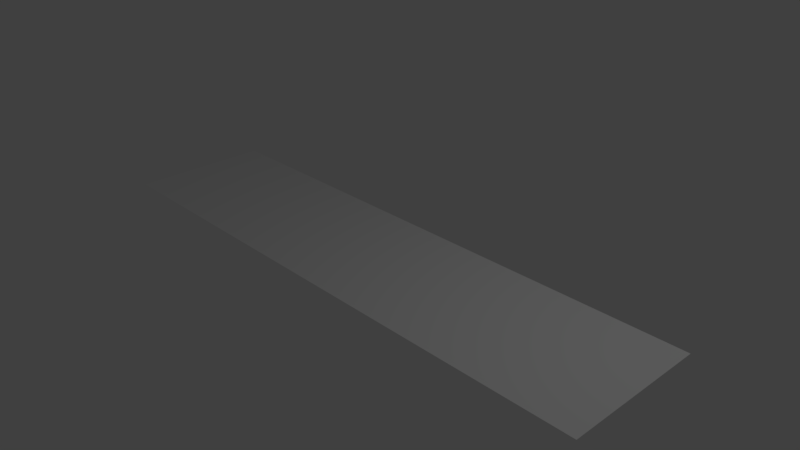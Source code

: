 # Source: road.blend  (saved by Blender 2.78.0; exported with 4.5.12 LTS)
import bpy
from mathutils import Matrix  # noqa: F401  (used for matrix-valued properties, if any)

bpy.ops.wm.read_factory_settings(use_empty=True)
scene = bpy.context.scene
scene.name = 'Scene'

# ---- collections
col_collection_1 = bpy.data.collections.new('Collection 1'); scene.collection.children.link(col_collection_1)

# ---- world
world_world = bpy.data.worlds.new('World'); scene.world = world_world
world_world.color = (0.05088, 0.05088, 0.05088)
world_world.use_sun_shadow = False
world_world.sun_shadow_jitter_overblur = 0.0
world_world.cycles.sampling_method = 'MANUAL'

# ---- cameras
cam_camera = bpy.data.cameras.new('Camera')
cam_camera.clip_end = 100.0
cam_camera.lens = 35.0
cam_camera.sensor_width = 32.0
cam_camera.sensor_height = 18.0
cam_camera.ortho_scale = 7.314
cam_camera.dof.focus_distance = 0.0
cam_camera.dof.aperture_fstop = 128.0

# ---- lights
light_lamp = bpy.data.lights.new('Lamp', 'POINT')
light_lamp.transmission_factor = 0.0
light_lamp.cutoff_distance = 30.0
light_lamp.energy = 100.0
light_lamp.shadow_buffer_clip_start = 1.001
light_lamp.shadow_soft_size = 0.1
light_lamp.shadow_maximum_resolution = 0.006
light_lamp.use_absolute_resolution = True

# ---- meshes
me_plane = bpy.data.meshes.new('Plane')
me_plane.from_pydata([(0.875, 0.5, 0.0), (0.875, 0.25, 0.0), (0.9375, 0.5, 0.0), (0.875, 0.75, 0.0), (0.8125, 0.5, 0.0), (0.8125, 0.25, 0.0), (0.9375, 0.25, 0.0), (0.9375, 0.75, 0.0), (0.8125, 0.75, 0.0), (0.375, 0.5, 0.0), (0.375, 0.25, 0.0), (0.4375, 0.5, 0.0), (0.375, 0.75, 0.0), (0.3125, 0.5, 0.0), (0.3125, 0.25, 0.0), (0.4375, 0.25, 0.0), (0.4375, 0.75, 0.0), (0.3125, 0.75, 0.0), (0.125, 0.5, 0.0), (0.125, 0.25, 0.0), (0.1875, 0.5, 0.0), (0.125, 0.75, 0.0), (0.0625, 0.5, 0.0), (0.0625, 0.25, 0.0), (0.1875, 0.25, 0.0), (0.1875, 0.75, 0.0), (0.0625, 0.75, 0.0), (0.625, 0.5, 0.0), (0.625, 0.25, 0.0), (0.6875, 0.5, 0.0), (0.625, 0.75, 0.0), (0.5625, 0.5, 0.0), (0.5625, 0.25, 0.0), (0.6875, 0.25, 0.0), (0.6875, 0.75, 0.0), (0.5625, 0.75, 0.0), (0.625, -0.5, 0.0), (0.625, -0.75, 0.0), (0.6875, -0.5, 0.0), (0.625, -0.25, 0.0), (0.5625, -0.5, 0.0), (0.5625, -0.75, 0.0), (0.6875, -0.75, 0.0), (0.6875, -0.25, 0.0), (0.5625, -0.25, 0.0), (0.125, -0.5, 0.0), (0.125, -0.75, 0.0), (0.1875, -0.5, 0.0), (0.125, -0.25, 0.0), (0.0625, -0.5, 0.0), (0.0625, -0.75, 0.0), (0.1875, -0.75, 0.0), (0.1875, -0.25, 0.0), (0.0625, -0.25, 0.0), (0.375, -0.5, 0.0), (0.375, -0.75, 0.0), (0.4375, -0.5, 0.0), (0.375, -0.25, 0.0), (0.3125, -0.5, 0.0), (0.3125, -0.75, 0.0), (0.4375, -0.75, 0.0), (0.4375, -0.25, 0.0), (0.3125, -0.25, 0.0), (0.875, -0.5, 0.0), (0.875, -0.75, 0.0), (0.9375, -0.5, 0.0), (0.875, -0.25, 0.0), (0.8125, -0.5, 0.0), (0.8125, -0.75, 0.0), (0.9375, -0.75, 0.0), (0.9375, -0.25, 0.0), (0.8125, -0.25, 0.0), (-0.875, 0.5, 0.0), (-0.8125, 0.5, 0.0), (-0.875, 0.75, 0.0), (-0.9375, 0.5, 0.0), (-0.875, 0.25, 0.0), (-0.8125, 0.25, 0.0), (-0.8125, 0.75, 0.0), (-0.9375, 0.75, 0.0), (-0.9375, 0.25, 0.0), (-0.375, 0.5, 0.0), (-0.3125, 0.5, 0.0), (-0.375, 0.75, 0.0), (-0.4375, 0.5, 0.0), (-0.375, 0.25, 0.0), (-0.3125, 0.25, 0.0), (-0.3125, 0.75, 0.0), (-0.4375, 0.75, 0.0), (-0.4375, 0.25, 0.0), (-0.125, 0.5, 0.0), (-0.0625, 0.5, 0.0), (-0.125, 0.75, 0.0), (-0.1875, 0.5, 0.0), (-0.125, 0.25, 0.0), (-0.0625, 0.25, 0.0), (-0.0625, 0.75, 0.0), (-0.1875, 0.75, 0.0), (-0.1875, 0.25, 0.0), (-0.625, 0.5, 0.0), (-0.5625, 0.5, 0.0), (-0.625, 0.75, 0.0), (-0.6875, 0.5, 0.0), (-0.625, 0.25, 0.0), (-0.5625, 0.25, 0.0), (-0.5625, 0.75, 0.0), (-0.6875, 0.75, 0.0), (-0.6875, 0.25, 0.0), (-0.625, -0.5, 0.0), (-0.5625, -0.5, 0.0), (-0.625, -0.25, 0.0), (-0.6875, -0.5, 0.0), (-0.625, -0.75, 0.0), (-0.5625, -0.75, 0.0), (-0.5625, -0.25, 0.0), (-0.6875, -0.25, 0.0), (-0.6875, -0.75, 0.0), (-0.125, -0.5, 0.0), (-0.0625, -0.5, 0.0), (-0.125, -0.25, 0.0), (-0.1875, -0.5, 0.0), (-0.125, -0.75, 0.0), (-0.0625, -0.75, 0.0), (-0.0625, -0.25, 0.0), (-0.1875, -0.25, 0.0), (-0.1875, -0.75, 0.0), (-0.375, -0.5, 0.0), (-0.3125, -0.5, 0.0), (-0.375, -0.25, 0.0), (-0.4375, -0.5, 0.0), (-0.375, -0.75, 0.0), (-0.3125, -0.75, 0.0), (-0.3125, -0.25, 0.0), (-0.4375, -0.25, 0.0), (-0.4375, -0.75, 0.0), (-0.875, -0.5, 0.0), (-0.8125, -0.5, 0.0), (-0.875, -0.25, 0.0), (-0.9375, -0.5, 0.0), (-0.875, -0.75, 0.0), (-0.8125, -0.75, 0.0), (-0.8125, -0.25, 0.0), (-0.9375, -0.25, 0.0), (-0.9375, -0.75, 0.0), (0.5, 0.25, 0.0), (0.5, 0.5, 0.0), (0.5, 0.75, 0.0), (0.8125, -1.0, 0.0), (0.875, -1.0, 0.0), (0.9375, -1.0, 0.0), (1.0, 0.25, 0.0), (1.0, 0.5, 0.0), (1.0, 0.75, 0.0), (0.3125, -1.0, 0.0), (0.375, -1.0, 0.0), (0.4375, -1.0, 0.0), (0.6875, 1.0, 0.0), (0.625, 1.0, 0.0), (0.5625, 1.0, 0.0), (0.1875, 1.0, 0.0), (0.125, 1.0, 0.0), (0.0625, 1.0, 0.0), (0.0, 0.25, 0.0), (0.0, 0.5, 0.0), (0.0, 0.75, 0.0), (0.0625, -1.0, 0.0), (0.125, -1.0, 0.0), (0.1875, -1.0, 0.0), (0.4375, 1.0, 0.0), (0.375, 1.0, 0.0), (0.3125, 1.0, 0.0), (0.25, 0.25, 0.0), (0.25, 0.5, 0.0), (0.25, 0.75, 0.0), (0.5625, -1.0, 0.0), (0.625, -1.0, 0.0), (0.6875, -1.0, 0.0), (0.9375, 1.0, 0.0), (0.875, 1.0, 0.0), (0.8125, 1.0, 0.0), (0.75, 0.25, 0.0), (0.75, 0.5, 0.0), (0.75, 0.75, 0.0), (0.5, -0.75, 0.0), (0.5, -0.5, 0.0), (0.5, -0.25, 0.0), (1.0, -0.75, 0.0), (1.0, -0.5, 0.0), (1.0, -0.25, 0.0), (0.0, -0.75, 0.0), (0.0, -0.5, 0.0), (0.0, -0.25, 0.0), (0.25, -0.75, 0.0), (0.25, -0.5, 0.0), (0.25, -0.25, 0.0), (0.75, -0.75, 0.0), (0.75, -0.5, 0.0), (0.75, -0.25, 0.0), (0.6875, 0.0, 0.0), (0.625, 0.0, 0.0), (0.5625, 0.0, 0.0), (0.1875, 0.0, 0.0), (0.125, 0.0, 0.0), (0.0625, 0.0, 0.0), (0.4375, 0.0, 0.0), (0.375, 0.0, 0.0), (0.3125, 0.0, 0.0), (0.9375, 0.0, 0.0), (0.875, 0.0, 0.0), (0.8125, 0.0, 0.0), (-0.5, 0.25, 0.0), (-0.5, 0.5, 0.0), (-0.5, 0.75, 0.0), (-0.8125, -1.0, 0.0), (-0.875, -1.0, 0.0), (-0.9375, -1.0, 0.0), (-1.0, 0.25, 0.0), (-1.0, 0.5, 0.0), (-1.0, 0.75, 0.0), (-0.3125, -1.0, 0.0), (-0.375, -1.0, 0.0), (-0.4375, -1.0, 0.0), (-0.6875, 1.0, 0.0), (-0.625, 1.0, 0.0), (-0.5625, 1.0, 0.0), (-0.1875, 1.0, 0.0), (-0.125, 1.0, 0.0), (-0.0625, 1.0, 0.0), (-0.0625, -1.0, 0.0), (-0.125, -1.0, 0.0), (-0.1875, -1.0, 0.0), (-0.4375, 1.0, 0.0), (-0.375, 1.0, 0.0), (-0.3125, 1.0, 0.0), (-0.25, 0.25, 0.0), (-0.25, 0.5, 0.0), (-0.25, 0.75, 0.0), (-0.5625, -1.0, 0.0), (-0.625, -1.0, 0.0), (-0.6875, -1.0, 0.0), (-0.9375, 1.0, 0.0), (-0.875, 1.0, 0.0), (-0.8125, 1.0, 0.0), (-0.75, 0.25, 0.0), (-0.75, 0.5, 0.0), (-0.75, 0.75, 0.0), (-0.5, -0.75, 0.0), (-0.5, -0.5, 0.0), (-0.5, -0.25, 0.0), (-1.0, -0.75, 0.0), (-1.0, -0.5, 0.0), (-1.0, -0.25, 0.0), (-0.25, -0.75, 0.0), (-0.25, -0.5, 0.0), (-0.25, -0.25, 0.0), (-0.75, -0.75, 0.0), (-0.75, -0.5, 0.0), (-0.75, -0.25, 0.0), (-0.6875, 0.0, 0.0), (-0.625, 0.0, 0.0), (-0.5625, 0.0, 0.0), (-0.1875, 0.0, 0.0), (-0.125, 0.0, 0.0), (-0.0625, 0.0, 0.0), (-0.4375, 0.0, 0.0), (-0.375, 0.0, 0.0), (-0.3125, 0.0, 0.0), (-0.9375, 0.0, 0.0), (-0.875, 0.0, 0.0), (-0.8125, 0.0, 0.0), (0.5, 1.0, 0.0), (1.0, -1.0, 0.0), (0.5, -1.0, 0.0), (1.0, 1.0, 0.0), (0.25, -1.0, 0.0), (0.25, 1.0, 0.0), (0.75, -1.0, 0.0), (0.75, 1.0, 0.0), (0.5, 0.0, 0.0), (1.0, 0.0, 0.0), (0.25, 0.0, 0.0), (0.75, 0.0, 0.0), (-0.5, 1.0, 0.0), (-1.0, -1.0, 0.0), (-0.5, -1.0, 0.0), (-1.0, 1.0, 0.0), (0.0, -1.0, 0.0), (0.0, 1.0, 0.0), (-0.25, -1.0, 0.0), (-0.25, 1.0, 0.0), (-0.75, -1.0, 0.0), (-0.75, 1.0, 0.0), (-0.5, 0.0, 0.0), (-1.0, 0.0, 0.0), (0.0, 0.0, 0.0), (-0.25, 0.0, 0.0), (-0.75, 0.0, 0.0)], [], [(0, 4, 5, 1), (1, 5, 209, 208), (4, 181, 180, 5), (5, 180, 281, 209), (0, 1, 6, 2), (2, 6, 150, 151), (1, 208, 207, 6), (6, 207, 279, 150), (0, 2, 7, 3), (3, 7, 177, 178), (2, 151, 152, 7), (7, 152, 273, 177), (0, 3, 8, 4), (4, 8, 182, 181), (3, 178, 179, 8), (8, 179, 277, 182), (9, 13, 14, 10), (10, 14, 206, 205), (13, 172, 171, 14), (14, 171, 280, 206), (9, 10, 15, 11), (11, 15, 144, 145), (10, 205, 204, 15), (15, 204, 278, 144), (9, 11, 16, 12), (12, 16, 168, 169), (11, 145, 146, 16), (16, 146, 270, 168), (9, 12, 17, 13), (13, 17, 173, 172), (12, 169, 170, 17), (17, 170, 275, 173), (18, 22, 23, 19), (19, 23, 203, 202), (22, 163, 162, 23), (23, 162, 294, 203), (18, 19, 24, 20), (20, 24, 171, 172), (19, 202, 201, 24), (24, 201, 280, 171), (18, 20, 25, 21), (21, 25, 159, 160), (20, 172, 173, 25), (25, 173, 275, 159), (18, 21, 26, 22), (22, 26, 164, 163), (21, 160, 161, 26), (26, 161, 287, 164), (27, 31, 32, 28), (28, 32, 200, 199), (31, 145, 144, 32), (32, 144, 278, 200), (27, 28, 33, 29), (29, 33, 180, 181), (28, 199, 198, 33), (33, 198, 281, 180), (27, 29, 34, 30), (30, 34, 156, 157), (29, 181, 182, 34), (34, 182, 277, 156), (27, 30, 35, 31), (31, 35, 146, 145), (30, 157, 158, 35), (35, 158, 270, 146), (36, 40, 41, 37), (37, 41, 174, 175), (40, 184, 183, 41), (41, 183, 272, 174), (36, 37, 42, 38), (38, 42, 195, 196), (37, 175, 176, 42), (42, 176, 276, 195), (36, 38, 43, 39), (39, 43, 198, 199), (38, 196, 197, 43), (43, 197, 281, 198), (36, 39, 44, 40), (40, 44, 185, 184), (39, 199, 200, 44), (44, 200, 278, 185), (45, 49, 50, 46), (46, 50, 165, 166), (49, 190, 189, 50), (50, 189, 286, 165), (45, 46, 51, 47), (47, 51, 192, 193), (46, 166, 167, 51), (51, 167, 274, 192), (45, 47, 52, 48), (48, 52, 201, 202), (47, 193, 194, 52), (52, 194, 280, 201), (45, 48, 53, 49), (49, 53, 191, 190), (48, 202, 203, 53), (53, 203, 294, 191), (54, 58, 59, 55), (55, 59, 153, 154), (58, 193, 192, 59), (59, 192, 274, 153), (54, 55, 60, 56), (56, 60, 183, 184), (55, 154, 155, 60), (60, 155, 272, 183), (54, 56, 61, 57), (57, 61, 204, 205), (56, 184, 185, 61), (61, 185, 278, 204), (54, 57, 62, 58), (58, 62, 194, 193), (57, 205, 206, 62), (62, 206, 280, 194), (63, 67, 68, 64), (64, 68, 147, 148), (67, 196, 195, 68), (68, 195, 276, 147), (63, 64, 69, 65), (65, 69, 186, 187), (64, 148, 149, 69), (69, 149, 271, 186), (63, 65, 70, 66), (66, 70, 207, 208), (65, 187, 188, 70), (70, 188, 279, 207), (63, 66, 71, 67), (67, 71, 197, 196), (66, 208, 209, 71), (71, 209, 281, 197), (72, 76, 77, 73), (73, 77, 243, 244), (76, 268, 269, 77), (77, 269, 296, 243), (72, 73, 78, 74), (74, 78, 242, 241), (73, 244, 245, 78), (78, 245, 291, 242), (72, 74, 79, 75), (75, 79, 218, 217), (74, 241, 240, 79), (79, 240, 285, 218), (72, 75, 80, 76), (76, 80, 267, 268), (75, 217, 216, 80), (80, 216, 293, 267), (81, 85, 86, 82), (82, 86, 234, 235), (85, 265, 266, 86), (86, 266, 295, 234), (81, 82, 87, 83), (83, 87, 233, 232), (82, 235, 236, 87), (87, 236, 289, 233), (81, 83, 88, 84), (84, 88, 212, 211), (83, 232, 231, 88), (88, 231, 282, 212), (81, 84, 89, 85), (85, 89, 264, 265), (84, 211, 210, 89), (89, 210, 292, 264), (90, 94, 95, 91), (91, 95, 162, 163), (94, 262, 263, 95), (95, 263, 294, 162), (90, 91, 96, 92), (92, 96, 227, 226), (91, 163, 164, 96), (96, 164, 287, 227), (90, 92, 97, 93), (93, 97, 236, 235), (92, 226, 225, 97), (97, 225, 289, 236), (90, 93, 98, 94), (94, 98, 261, 262), (93, 235, 234, 98), (98, 234, 295, 261), (99, 103, 104, 100), (100, 104, 210, 211), (103, 259, 260, 104), (104, 260, 292, 210), (99, 100, 105, 101), (101, 105, 224, 223), (100, 211, 212, 105), (105, 212, 282, 224), (99, 101, 106, 102), (102, 106, 245, 244), (101, 223, 222, 106), (106, 222, 291, 245), (99, 102, 107, 103), (103, 107, 258, 259), (102, 244, 243, 107), (107, 243, 296, 258), (108, 112, 113, 109), (109, 113, 246, 247), (112, 238, 237, 113), (113, 237, 284, 246), (108, 109, 114, 110), (110, 114, 260, 259), (109, 247, 248, 114), (114, 248, 292, 260), (108, 110, 115, 111), (111, 115, 257, 256), (110, 259, 258, 115), (115, 258, 296, 257), (108, 111, 116, 112), (112, 116, 239, 238), (111, 256, 255, 116), (116, 255, 290, 239), (117, 121, 122, 118), (118, 122, 189, 190), (121, 229, 228, 122), (122, 228, 286, 189), (117, 118, 123, 119), (119, 123, 263, 262), (118, 190, 191, 123), (123, 191, 294, 263), (117, 119, 124, 120), (120, 124, 254, 253), (119, 262, 261, 124), (124, 261, 295, 254), (117, 120, 125, 121), (121, 125, 230, 229), (120, 253, 252, 125), (125, 252, 288, 230), (126, 130, 131, 127), (127, 131, 252, 253), (130, 220, 219, 131), (131, 219, 288, 252), (126, 127, 132, 128), (128, 132, 266, 265), (127, 253, 254, 132), (132, 254, 295, 266), (126, 128, 133, 129), (129, 133, 248, 247), (128, 265, 264, 133), (133, 264, 292, 248), (126, 129, 134, 130), (130, 134, 221, 220), (129, 247, 246, 134), (134, 246, 284, 221), (135, 139, 140, 136), (136, 140, 255, 256), (139, 214, 213, 140), (140, 213, 290, 255), (135, 136, 141, 137), (137, 141, 269, 268), (136, 256, 257, 141), (141, 257, 296, 269), (135, 137, 142, 138), (138, 142, 251, 250), (137, 268, 267, 142), (142, 267, 293, 251), (135, 138, 143, 139), (139, 143, 215, 214), (138, 250, 249, 143), (143, 249, 283, 215)])
me_plane.polygons.foreach_set('use_smooth', [True] * 256)
_uv = me_plane.uv_layers.new(name='UVMap')
_uv.uv.foreach_set('vector', [0.9372, 0.75, 0.9059, 0.75, 0.906, 0.6251, 0.9372, 0.6251, 0.9372, 0.6251, 0.906, 0.6251, 0.906, 0.5001, 0.9373, 0.5002, 0.9059, 0.75, 0.8747, 0.75, 0.8748, 0.6251, 0.906, 0.6251, 0.906, 0.6251, 0.8748, 0.6251, 0.8748, 0.5001, 0.906, 0.5001, 0.9372, 0.75, 0.9372, 0.6251, 0.9685, 0.6251, 0.9684, 0.75, 0.9684, 0.75, 0.9685, 0.6251, 0.9997, 0.6251, 0.9996, 0.75, 0.9372, 0.6251, 0.9373, 0.5002, 0.9685, 0.5002, 0.9685, 0.6251, 0.9685, 0.6251, 0.9685, 0.5002, 0.9997, 0.5002, 0.9997, 0.6251, 0.9372, 0.75, 0.9684, 0.75, 0.9684, 0.875, 0.9371, 0.8749, 0.9371, 0.8749, 0.9684, 0.875, 0.9683, 0.9999, 0.9371, 0.9999, 0.9684, 0.75, 0.9996, 0.75, 0.9996, 0.875, 0.9684, 0.875, 0.9684, 0.875, 0.9996, 0.875, 0.9996, 0.9999, 0.9683, 0.9999, 0.9372, 0.75, 0.9371, 0.8749, 0.9059, 0.8749, 0.9059, 0.75, 0.9059, 0.75, 0.9059, 0.8749, 0.8747, 0.8749, 0.8747, 0.75, 0.9371, 0.8749, 0.9371, 0.9999, 0.9059, 0.9999, 0.9059, 0.8749, 0.9059, 0.8749, 0.9059, 0.9999, 0.8746, 0.9999, 0.8747, 0.8749, 0.6873, 0.7499, 0.6561, 0.7499, 0.6561, 0.625, 0.6874, 0.625, 0.6874, 0.625, 0.6561, 0.625, 0.6562, 0.5001, 0.6874, 0.5001, 0.6561, 0.7499, 0.6248, 0.7499, 0.6249, 0.625, 0.6561, 0.625, 0.6561, 0.625, 0.6249, 0.625, 0.6249, 0.5, 0.6562, 0.5001, 0.6873, 0.7499, 0.6874, 0.625, 0.7186, 0.625, 0.7185, 0.7499, 0.7185, 0.7499, 0.7186, 0.625, 0.7498, 0.625, 0.7498, 0.75, 0.6874, 0.625, 0.6874, 0.5001, 0.7186, 0.5001, 0.7186, 0.625, 0.7186, 0.625, 0.7186, 0.5001, 0.7499, 0.5001, 0.7498, 0.625, 0.6873, 0.7499, 0.7185, 0.7499, 0.7185, 0.8749, 0.6873, 0.8749, 0.6873, 0.8749, 0.7185, 0.8749, 0.7185, 0.9998, 0.6872, 0.9998, 0.7185, 0.7499, 0.7498, 0.75, 0.7497, 0.8749, 0.7185, 0.8749, 0.7185, 0.8749, 0.7497, 0.8749, 0.7497, 0.9998, 0.7185, 0.9998, 0.6873, 0.7499, 0.6873, 0.8749, 0.656, 0.8748, 0.6561, 0.7499, 0.6561, 0.7499, 0.656, 0.8748, 0.6248, 0.8748, 0.6248, 0.7499, 0.6873, 0.8749, 0.6872, 0.9998, 0.656, 0.9998, 0.656, 0.8748, 0.656, 0.8748, 0.656, 0.9998, 0.6248, 0.9998, 0.6248, 0.8748, 0.5624, 0.7499, 0.5311, 0.7499, 0.5312, 0.6249, 0.5624, 0.625, 0.5624, 0.625, 0.5312, 0.6249, 0.5312, 0.5, 0.5625, 0.5, 0.5311, 0.7499, 0.4999, 0.7499, 0.5, 0.6249, 0.5312, 0.6249, 0.5312, 0.6249, 0.5, 0.6249, 0.5, 0.5, 0.5312, 0.5, 0.5624, 0.7499, 0.5624, 0.625, 0.5937, 0.625, 0.5936, 0.7499, 0.5936, 0.7499, 0.5937, 0.625, 0.6249, 0.625, 0.6248, 0.7499, 0.5624, 0.625, 0.5625, 0.5, 0.5937, 0.5, 0.5937, 0.625, 0.5937, 0.625, 0.5937, 0.5, 0.6249, 0.5, 0.6249, 0.625, 0.5624, 0.7499, 0.5936, 0.7499, 0.5936, 0.8748, 0.5623, 0.8748, 0.5623, 0.8748, 0.5936, 0.8748, 0.5935, 0.9998, 0.5623, 0.9997, 0.5936, 0.7499, 0.6248, 0.7499, 0.6248, 0.8748, 0.5936, 0.8748, 0.5936, 0.8748, 0.6248, 0.8748, 0.6248, 0.9998, 0.5935, 0.9998, 0.5624, 0.7499, 0.5623, 0.8748, 0.5311, 0.8748, 0.5311, 0.7499, 0.5311, 0.7499, 0.5311, 0.8748, 0.4999, 0.8748, 0.4999, 0.7499, 0.5623, 0.8748, 0.5623, 0.9997, 0.5311, 0.9997, 0.5311, 0.8748, 0.5311, 0.8748, 0.5311, 0.9997, 0.4998, 0.9997, 0.4999, 0.8748, 0.8122, 0.75, 0.781, 0.75, 0.7811, 0.625, 0.8123, 0.625, 0.8123, 0.625, 0.7811, 0.625, 0.7811, 0.5001, 0.8123, 0.5001, 0.781, 0.75, 0.7498, 0.75, 0.7498, 0.625, 0.7811, 0.625, 0.7811, 0.625, 0.7498, 0.625, 0.7499, 0.5001, 0.7811, 0.5001, 0.8122, 0.75, 0.8123, 0.625, 0.8435, 0.6251, 0.8435, 0.75, 0.8435, 0.75, 0.8435, 0.6251, 0.8748, 0.6251, 0.8747, 0.75, 0.8123, 0.625, 0.8123, 0.5001, 0.8436, 0.5001, 0.8435, 0.6251, 0.8435, 0.6251, 0.8436, 0.5001, 0.8748, 0.5001, 0.8748, 0.6251, 0.8122, 0.75, 0.8435, 0.75, 0.8434, 0.8749, 0.8122, 0.8749, 0.8122, 0.8749, 0.8434, 0.8749, 0.8434, 0.9998, 0.8122, 0.9998, 0.8435, 0.75, 0.8747, 0.75, 0.8747, 0.8749, 0.8434, 0.8749, 0.8434, 0.8749, 0.8747, 0.8749, 0.8746, 0.9999, 0.8434, 0.9998, 0.8122, 0.75, 0.8122, 0.8749, 0.781, 0.8749, 0.781, 0.75, 0.781, 0.75, 0.781, 0.8749, 0.7497, 0.8749, 0.7498, 0.75, 0.8122, 0.8749, 0.8122, 0.9998, 0.7809, 0.9998, 0.781, 0.8749, 0.781, 0.8749, 0.7809, 0.9998, 0.7497, 0.9998, 0.7497, 0.8749, 0.8124, 0.2502, 0.7812, 0.2502, 0.7812, 0.1253, 0.8125, 0.1253, 0.8125, 0.1253, 0.7812, 0.1253, 0.7813, 0.0003694, 0.8125, 0.0003801, 0.7812, 0.2502, 0.7499, 0.2502, 0.75, 0.1253, 0.7812, 0.1253, 0.7812, 0.1253, 0.75, 0.1253, 0.75, 0.0003586, 0.7813, 0.0003694, 0.8124, 0.2502, 0.8125, 0.1253, 0.8437, 0.1253, 0.8436, 0.2503, 0.8436, 0.2503, 0.8437, 0.1253, 0.8749, 0.1253, 0.8749, 0.2503, 0.8125, 0.1253, 0.8125, 0.0003801, 0.8437, 0.0003909, 0.8437, 0.1253, 0.8437, 0.1253, 0.8437, 0.0003909, 0.875, 0.0004017, 0.8749, 0.1253, 0.8124, 0.2502, 0.8436, 0.2503, 0.8436, 0.3752, 0.8124, 0.3752, 0.8124, 0.3752, 0.8436, 0.3752, 0.8436, 0.5001, 0.8123, 0.5001, 0.8436, 0.2503, 0.8749, 0.2503, 0.8748, 0.3752, 0.8436, 0.3752, 0.8436, 0.3752, 0.8748, 0.3752, 0.8748, 0.5001, 0.8436, 0.5001, 0.8124, 0.2502, 0.8124, 0.3752, 0.7811, 0.3752, 0.7812, 0.2502, 0.7812, 0.2502, 0.7811, 0.3752, 0.7499, 0.3752, 0.7499, 0.2502, 0.8124, 0.3752, 0.8123, 0.5001, 0.7811, 0.5001, 0.7811, 0.3752, 0.7811, 0.3752, 0.7811, 0.5001, 0.7499, 0.5001, 0.7499, 0.3752, 0.5626, 0.2502, 0.5313, 0.2501, 0.5314, 0.1252, 0.5626, 0.1252, 0.5626, 0.1252, 0.5314, 0.1252, 0.5314, 0.0002831, 0.5626, 0.0002939, 0.5313, 0.2501, 0.5001, 0.2501, 0.5001, 0.1252, 0.5314, 0.1252, 0.5314, 0.1252, 0.5001, 0.1252, 0.5002, 0.0002723, 0.5314, 0.0002831, 0.5626, 0.2502, 0.5626, 0.1252, 0.5938, 0.1252, 0.5938, 0.2502, 0.5938, 0.2502, 0.5938, 0.1252, 0.6251, 0.1252, 0.625, 0.2502, 0.5626, 0.1252, 0.5626, 0.0002939, 0.5939, 0.0003046, 0.5938, 0.1252, 0.5938, 0.1252, 0.5939, 0.0003046, 0.6251, 0.0003155, 0.6251, 0.1252, 0.5626, 0.2502, 0.5938, 0.2502, 0.5937, 0.3751, 0.5625, 0.3751, 0.5625, 0.3751, 0.5937, 0.3751, 0.5937, 0.5, 0.5625, 0.5, 0.5938, 0.2502, 0.625, 0.2502, 0.625, 0.3751, 0.5937, 0.3751, 0.5937, 0.3751, 0.625, 0.3751, 0.6249, 0.5, 0.5937, 0.5, 0.5626, 0.2502, 0.5625, 0.3751, 0.5313, 0.3751, 0.5313, 0.2501, 0.5313, 0.2501, 0.5313, 0.3751, 0.5, 0.3751, 0.5001, 0.2501, 0.5625, 0.3751, 0.5625, 0.5, 0.5312, 0.5, 0.5313, 0.3751, 0.5313, 0.3751, 0.5312, 0.5, 0.5, 0.5, 0.5, 0.3751, 0.6875, 0.2502, 0.6563, 0.2502, 0.6563, 0.1253, 0.6875, 0.1253, 0.6875, 0.1253, 0.6563, 0.1253, 0.6563, 0.0003262, 0.6876, 0.000337, 0.6563, 0.2502, 0.625, 0.2502, 0.6251, 0.1252, 0.6563, 0.1253, 0.6563, 0.1253, 0.6251, 0.1252, 0.6251, 0.0003155, 0.6563, 0.0003262, 0.6875, 0.2502, 0.6875, 0.1253, 0.7188, 0.1253, 0.7187, 0.2502, 0.7187, 0.2502, 0.7188, 0.1253, 0.75, 0.1253, 0.7499, 0.2502, 0.6875, 0.1253, 0.6876, 0.000337, 0.7188, 0.0003478, 0.7188, 0.1253, 0.7188, 0.1253, 0.7188, 0.0003478, 0.75, 0.0003586, 0.75, 0.1253, 0.6875, 0.2502, 0.7187, 0.2502, 0.7187, 0.3751, 0.6874, 0.3751, 0.6874, 0.3751, 0.7187, 0.3751, 0.7186, 0.5001, 0.6874, 0.5001, 0.7187, 0.2502, 0.7499, 0.2502, 0.7499, 0.3752, 0.7187, 0.3751, 0.7187, 0.3751, 0.7499, 0.3752, 0.7499, 0.5001, 0.7186, 0.5001, 0.6875, 0.2502, 0.6874, 0.3751, 0.6562, 0.3751, 0.6563, 0.2502, 0.6563, 0.2502, 0.6562, 0.3751, 0.625, 0.3751, 0.625, 0.2502, 0.6874, 0.3751, 0.6874, 0.5001, 0.6562, 0.5001, 0.6562, 0.3751, 0.6562, 0.3751, 0.6562, 0.5001, 0.6249, 0.5, 0.625, 0.3751, 0.9373, 0.2503, 0.9061, 0.2503, 0.9062, 0.1253, 0.9374, 0.1254, 0.9374, 0.1254, 0.9062, 0.1253, 0.9062, 0.0004125, 0.9374, 0.0004232, 0.9061, 0.2503, 0.8749, 0.2503, 0.8749, 0.1253, 0.9062, 0.1253, 0.9062, 0.1253, 0.8749, 0.1253, 0.875, 0.0004017, 0.9062, 0.0004125, 0.9373, 0.2503, 0.9374, 0.1254, 0.9686, 0.1254, 0.9686, 0.2503, 0.9686, 0.2503, 0.9686, 0.1254, 0.9999, 0.1254, 0.9998, 0.2503, 0.9374, 0.1254, 0.9374, 0.0004232, 0.9687, 0.000434, 0.9686, 0.1254, 0.9686, 0.1254, 0.9687, 0.000434, 0.9999, 0.0004448, 0.9999, 0.1254, 0.9373, 0.2503, 0.9686, 0.2503, 0.9685, 0.3752, 0.9373, 0.3752, 0.9373, 0.3752, 0.9685, 0.3752, 0.9685, 0.5002, 0.9373, 0.5002, 0.9686, 0.2503, 0.9998, 0.2503, 0.9998, 0.3752, 0.9685, 0.3752, 0.9685, 0.3752, 0.9998, 0.3752, 0.9997, 0.5002, 0.9685, 0.5002, 0.9373, 0.2503, 0.9373, 0.3752, 0.9061, 0.3752, 0.9061, 0.2503, 0.9061, 0.2503, 0.9061, 0.3752, 0.8748, 0.3752, 0.8749, 0.2503, 0.9373, 0.3752, 0.9373, 0.5002, 0.906, 0.5001, 0.9061, 0.3752, 0.9061, 0.3752, 0.906, 0.5001, 0.8748, 0.5001, 0.8748, 0.3752, 0.06265, 0.7497, 0.0627, 0.6248, 0.09393, 0.6248, 0.09389, 0.7497, 0.09389, 0.7497, 0.09393, 0.6248, 0.1252, 0.6248, 0.1251, 0.7497, 0.0627, 0.6248, 0.06274, 0.4998, 0.09397, 0.4999, 0.09393, 0.6248, 0.09393, 0.6248, 0.09397, 0.4999, 0.1252, 0.4999, 0.1252, 0.6248, 0.06265, 0.7497, 0.09389, 0.7497, 0.09384, 0.8747, 0.06261, 0.8746, 0.06261, 0.8746, 0.09384, 0.8747, 0.0938, 0.9996, 0.06257, 0.9996, 0.09389, 0.7497, 0.1251, 0.7497, 0.1251, 0.8747, 0.09384, 0.8747, 0.09384, 0.8747, 0.1251, 0.8747, 0.125, 0.9996, 0.0938, 0.9996, 0.06265, 0.7497, 0.06261, 0.8746, 0.03138, 0.8746, 0.03142, 0.7497, 0.03142, 0.7497, 0.03138, 0.8746, 0.0001432, 0.8746, 0.0001863, 0.7497, 0.06261, 0.8746, 0.06257, 0.9996, 0.03133, 0.9996, 0.03138, 0.8746, 0.03138, 0.8746, 0.03133, 0.9996, 9.998e-05, 0.9996, 0.0001432, 0.8746, 0.06265, 0.7497, 0.03142, 0.7497, 0.03146, 0.6248, 0.0627, 0.6248, 0.0627, 0.6248, 0.03146, 0.6248, 0.03151, 0.4998, 0.06274, 0.4998, 0.03142, 0.7497, 0.0001863, 0.7497, 0.0002294, 0.6248, 0.03146, 0.6248, 0.03146, 0.6248, 0.0002294, 0.6248, 0.0002725, 0.4998, 0.03151, 0.4998, 0.3125, 0.7498, 0.3126, 0.6249, 0.3438, 0.6249, 0.3437, 0.7498, 0.3437, 0.7498, 0.3438, 0.6249, 0.375, 0.6249, 0.375, 0.7498, 0.3126, 0.6249, 0.3126, 0.4999, 0.3438, 0.4999, 0.3438, 0.6249, 0.3438, 0.6249, 0.3438, 0.4999, 0.3751, 0.5, 0.375, 0.6249, 0.3125, 0.7498, 0.3437, 0.7498, 0.3437, 0.8747, 0.3125, 0.8747, 0.3125, 0.8747, 0.3437, 0.8747, 0.3437, 0.9997, 0.3124, 0.9997, 0.3437, 0.7498, 0.375, 0.7498, 0.3749, 0.8748, 0.3437, 0.8747, 0.3437, 0.8747, 0.3749, 0.8748, 0.3749, 0.9997, 0.3437, 0.9997, 0.3125, 0.7498, 0.3125, 0.8747, 0.2812, 0.8747, 0.2813, 0.7498, 0.2813, 0.7498, 0.2812, 0.8747, 0.25, 0.8747, 0.2501, 0.7498, 0.3125, 0.8747, 0.3124, 0.9997, 0.2812, 0.9997, 0.2812, 0.8747, 0.2812, 0.8747, 0.2812, 0.9997, 0.25, 0.9996, 0.25, 0.8747, 0.3125, 0.7498, 0.2813, 0.7498, 0.2813, 0.6249, 0.3126, 0.6249, 0.3126, 0.6249, 0.2813, 0.6249, 0.2814, 0.4999, 0.3126, 0.4999, 0.2813, 0.7498, 0.2501, 0.7498, 0.2501, 0.6248, 0.2813, 0.6249, 0.2813, 0.6249, 0.2501, 0.6248, 0.2501, 0.4999, 0.2814, 0.4999, 0.4374, 0.7498, 0.4375, 0.6249, 0.4687, 0.6249, 0.4687, 0.7499, 0.4687, 0.7499, 0.4687, 0.6249, 0.5, 0.6249, 0.4999, 0.7499, 0.4375, 0.6249, 0.4375, 0.5, 0.4688, 0.5, 0.4687, 0.6249, 0.4687, 0.6249, 0.4688, 0.5, 0.5, 0.5, 0.5, 0.6249, 0.4374, 0.7498, 0.4687, 0.7499, 0.4686, 0.8748, 0.4374, 0.8748, 0.4374, 0.8748, 0.4686, 0.8748, 0.4686, 0.9997, 0.4374, 0.9997, 0.4687, 0.7499, 0.4999, 0.7499, 0.4999, 0.8748, 0.4686, 0.8748, 0.4686, 0.8748, 0.4999, 0.8748, 0.4998, 0.9997, 0.4686, 0.9997, 0.4374, 0.7498, 0.4374, 0.8748, 0.4062, 0.8748, 0.4062, 0.7498, 0.4062, 0.7498, 0.4062, 0.8748, 0.3749, 0.8748, 0.375, 0.7498, 0.4374, 0.8748, 0.4374, 0.9997, 0.4061, 0.9997, 0.4062, 0.8748, 0.4062, 0.8748, 0.4061, 0.9997, 0.3749, 0.9997, 0.3749, 0.8748, 0.4374, 0.7498, 0.4062, 0.7498, 0.4063, 0.6249, 0.4375, 0.6249, 0.4375, 0.6249, 0.4063, 0.6249, 0.4063, 0.5, 0.4375, 0.5, 0.4062, 0.7498, 0.375, 0.7498, 0.375, 0.6249, 0.4063, 0.6249, 0.4063, 0.6249, 0.375, 0.6249, 0.3751, 0.5, 0.4063, 0.5, 0.1876, 0.7498, 0.1876, 0.6248, 0.2189, 0.6248, 0.2188, 0.7498, 0.2188, 0.7498, 0.2189, 0.6248, 0.2501, 0.6248, 0.2501, 0.7498, 0.1876, 0.6248, 0.1877, 0.4999, 0.2189, 0.4999, 0.2189, 0.6248, 0.2189, 0.6248, 0.2189, 0.4999, 0.2501, 0.4999, 0.2501, 0.6248, 0.1876, 0.7498, 0.2188, 0.7498, 0.2188, 0.8747, 0.1875, 0.8747, 0.1875, 0.8747, 0.2188, 0.8747, 0.2187, 0.9996, 0.1875, 0.9996, 0.2188, 0.7498, 0.2501, 0.7498, 0.25, 0.8747, 0.2188, 0.8747, 0.2188, 0.8747, 0.25, 0.8747, 0.25, 0.9996, 0.2187, 0.9996, 0.1876, 0.7498, 0.1875, 0.8747, 0.1563, 0.8747, 0.1564, 0.7497, 0.1564, 0.7497, 0.1563, 0.8747, 0.1251, 0.8747, 0.1251, 0.7497, 0.1875, 0.8747, 0.1875, 0.9996, 0.1563, 0.9996, 0.1563, 0.8747, 0.1563, 0.8747, 0.1563, 0.9996, 0.125, 0.9996, 0.1251, 0.8747, 0.1876, 0.7498, 0.1564, 0.7497, 0.1564, 0.6248, 0.1876, 0.6248, 0.1876, 0.6248, 0.1564, 0.6248, 0.1564, 0.4999, 0.1877, 0.4999, 0.1564, 0.7497, 0.1251, 0.7497, 0.1252, 0.6248, 0.1564, 0.6248, 0.1564, 0.6248, 0.1252, 0.6248, 0.1252, 0.4999, 0.1564, 0.4999, 0.1878, 0.25, 0.1878, 0.1251, 0.219, 0.1251, 0.219, 0.25, 0.219, 0.25, 0.219, 0.1251, 0.2503, 0.1251, 0.2502, 0.2501, 0.1878, 0.1251, 0.1878, 0.0001646, 0.2191, 0.0001754, 0.219, 0.1251, 0.219, 0.1251, 0.2191, 0.0001754, 0.2503, 0.0001862, 0.2503, 0.1251, 0.1878, 0.25, 0.219, 0.25, 0.2189, 0.375, 0.1877, 0.375, 0.1877, 0.375, 0.2189, 0.375, 0.2189, 0.4999, 0.1877, 0.4999, 0.219, 0.25, 0.2502, 0.2501, 0.2502, 0.375, 0.2189, 0.375, 0.2189, 0.375, 0.2502, 0.375, 0.2501, 0.4999, 0.2189, 0.4999, 0.1878, 0.25, 0.1877, 0.375, 0.1565, 0.3749, 0.1565, 0.25, 0.1565, 0.25, 0.1565, 0.3749, 0.1252, 0.3749, 0.1253, 0.25, 0.1877, 0.375, 0.1877, 0.4999, 0.1564, 0.4999, 0.1565, 0.3749, 0.1565, 0.3749, 0.1564, 0.4999, 0.1252, 0.4999, 0.1252, 0.3749, 0.1878, 0.25, 0.1565, 0.25, 0.1566, 0.1251, 0.1878, 0.1251, 0.1878, 0.1251, 0.1566, 0.1251, 0.1566, 0.0001538, 0.1878, 0.0001646, 0.1565, 0.25, 0.1253, 0.25, 0.1253, 0.1251, 0.1566, 0.1251, 0.1566, 0.1251, 0.1253, 0.1251, 0.1254, 0.0001431, 0.1566, 0.0001538, 0.4376, 0.2501, 0.4377, 0.1252, 0.4689, 0.1252, 0.4689, 0.2501, 0.4689, 0.2501, 0.4689, 0.1252, 0.5001, 0.1252, 0.5001, 0.2501, 0.4377, 0.1252, 0.4377, 0.0002508, 0.4689, 0.0002615, 0.4689, 0.1252, 0.4689, 0.1252, 0.4689, 0.0002615, 0.5002, 0.0002723, 0.5001, 0.1252, 0.4376, 0.2501, 0.4689, 0.2501, 0.4688, 0.3751, 0.4376, 0.375, 0.4376, 0.375, 0.4688, 0.3751, 0.4688, 0.5, 0.4375, 0.5, 0.4689, 0.2501, 0.5001, 0.2501, 0.5, 0.3751, 0.4688, 0.3751, 0.4688, 0.3751, 0.5, 0.3751, 0.5, 0.5, 0.4688, 0.5, 0.4376, 0.2501, 0.4376, 0.375, 0.4063, 0.375, 0.4064, 0.2501, 0.4064, 0.2501, 0.4063, 0.375, 0.3751, 0.375, 0.3752, 0.2501, 0.4376, 0.375, 0.4375, 0.5, 0.4063, 0.5, 0.4063, 0.375, 0.4063, 0.375, 0.4063, 0.5, 0.3751, 0.5, 0.3751, 0.375, 0.4376, 0.2501, 0.4064, 0.2501, 0.4064, 0.1252, 0.4377, 0.1252, 0.4377, 0.1252, 0.4064, 0.1252, 0.4065, 0.00024, 0.4377, 0.0002508, 0.4064, 0.2501, 0.3752, 0.2501, 0.3752, 0.1252, 0.4064, 0.1252, 0.4064, 0.1252, 0.3752, 0.1252, 0.3752, 0.0002293, 0.4065, 0.00024, 0.3127, 0.2501, 0.3127, 0.1251, 0.344, 0.1252, 0.3439, 0.2501, 0.3439, 0.2501, 0.344, 0.1252, 0.3752, 0.1252, 0.3752, 0.2501, 0.3127, 0.1251, 0.3128, 0.0002077, 0.344, 0.0002185, 0.344, 0.1252, 0.344, 0.1252, 0.344, 0.0002185, 0.3752, 0.0002293, 0.3752, 0.1252, 0.3127, 0.2501, 0.3439, 0.2501, 0.3439, 0.375, 0.3126, 0.375, 0.3126, 0.375, 0.3439, 0.375, 0.3438, 0.4999, 0.3126, 0.4999, 0.3439, 0.2501, 0.3752, 0.2501, 0.3751, 0.375, 0.3439, 0.375, 0.3439, 0.375, 0.3751, 0.375, 0.3751, 0.5, 0.3438, 0.4999, 0.3127, 0.2501, 0.3126, 0.375, 0.2814, 0.375, 0.2815, 0.2501, 0.2815, 0.2501, 0.2814, 0.375, 0.2502, 0.375, 0.2502, 0.2501, 0.3126, 0.375, 0.3126, 0.4999, 0.2814, 0.4999, 0.2814, 0.375, 0.2814, 0.375, 0.2814, 0.4999, 0.2501, 0.4999, 0.2502, 0.375, 0.3127, 0.2501, 0.2815, 0.2501, 0.2815, 0.1251, 0.3127, 0.1251, 0.3127, 0.1251, 0.2815, 0.1251, 0.2815, 0.0001969, 0.3128, 0.0002077, 0.2815, 0.2501, 0.2502, 0.2501, 0.2503, 0.1251, 0.2815, 0.1251, 0.2815, 0.1251, 0.2503, 0.1251, 0.2503, 0.0001862, 0.2815, 0.0001969, 0.06282, 0.25, 0.06287, 0.1251, 0.0941, 0.1251, 0.09406, 0.25, 0.09406, 0.25, 0.0941, 0.1251, 0.1253, 0.1251, 0.1253, 0.25, 0.06287, 0.1251, 0.06291, 0.0001215, 0.09414, 0.0001323, 0.0941, 0.1251, 0.0941, 0.1251, 0.09414, 0.0001323, 0.1254, 0.0001431, 0.1253, 0.1251, 0.06282, 0.25, 0.09406, 0.25, 0.09401, 0.3749, 0.06278, 0.3749, 0.06278, 0.3749, 0.09401, 0.3749, 0.09397, 0.4999, 0.06274, 0.4998, 0.09406, 0.25, 0.1253, 0.25, 0.1252, 0.3749, 0.09401, 0.3749, 0.09401, 0.3749, 0.1252, 0.3749, 0.1252, 0.4999, 0.09397, 0.4999, 0.06282, 0.25, 0.06278, 0.3749, 0.03155, 0.3749, 0.03159, 0.25, 0.03159, 0.25, 0.03155, 0.3749, 0.0003156, 0.3749, 0.0003587, 0.25, 0.06278, 0.3749, 0.06274, 0.4998, 0.03151, 0.4998, 0.03155, 0.3749, 0.03155, 0.3749, 0.03151, 0.4998, 0.0002725, 0.4998, 0.0003156, 0.3749, 0.06282, 0.25, 0.03159, 0.25, 0.03163, 0.125, 0.06287, 0.1251, 0.06287, 0.1251, 0.03163, 0.125, 0.03168, 0.0001108, 0.06291, 0.0001215, 0.03159, 0.25, 0.0003587, 0.25, 0.0004017, 0.125, 0.03163, 0.125, 0.03163, 0.125, 0.0004017, 0.125, 0.0004449, 9.998e-05, 0.03168, 0.0001108])
me_plane.use_remesh_preserve_volume = False
me_plane.use_remesh_preserve_attributes = False
me_plane.use_mirror_vertex_groups = False
me_plane.update()

# ---- objects
ob_plane = bpy.data.objects.new('Plane', me_plane)
ob_lamp = bpy.data.objects.new('Lamp', light_lamp)
ob_camera = bpy.data.objects.new('Camera', cam_camera)

# ---- transforms, parenting, visibility, modifiers, constraints
ob_plane.location = (0.0, 0.0, 0.0)
ob_plane.scale = (4.0, 1.0, 1.0)
ob_plane.show_wire = True
ob_plane.lineart.crease_threshold = 0.0
ob_lamp.location = (4.076, 1.005, 5.904)
ob_lamp.rotation_euler = (0.6503, 0.05522, 1.866)
ob_lamp.lock_rotations_4d = False
ob_lamp.empty_display_type = 'ARROWS'
ob_lamp.color = (0.0, 0.0, 0.0, 0.0)
ob_lamp.lineart.crease_threshold = 0.0
ob_camera.location = (7.481, -6.508, 5.344)
ob_camera.rotation_euler = (1.109, 0.0, 0.8149)
ob_camera.lock_rotations_4d = False
ob_camera.empty_display_type = 'ARROWS'
ob_camera.color = (0.0, 0.0, 0.0, 0.0)
ob_camera.display_type = 'WIRE'
ob_camera.lineart.crease_threshold = 0.0

# ---- collection membership
col_collection_1.objects.link(ob_plane)
col_collection_1.objects.link(ob_lamp)
col_collection_1.objects.link(ob_camera)

# ---- scene / render settings (as saved in the file)
scene.camera = ob_camera
scene.frame_start = 1; scene.frame_end = 250; scene.frame_set(1)
scene.render.engine = 'BLENDER_EEVEE_NEXT'
scene.render.resolution_percentage = 50
scene.render.dither_intensity = 0.0
scene.cycles.use_denoising = False
scene.cycles.samples = 128
scene.cycles.sampling_pattern = 'TABULATED_SOBOL'
scene.cycles.light_sampling_threshold = 0.0
scene.cycles.use_adaptive_sampling = False
scene.cycles.use_light_tree = False
scene.cycles.blur_glossy = 0.0
scene.cycles.sample_clamp_indirect = 0.0
scene.view_settings.view_transform = 'Standard'
bpy.context.view_layer.update()

